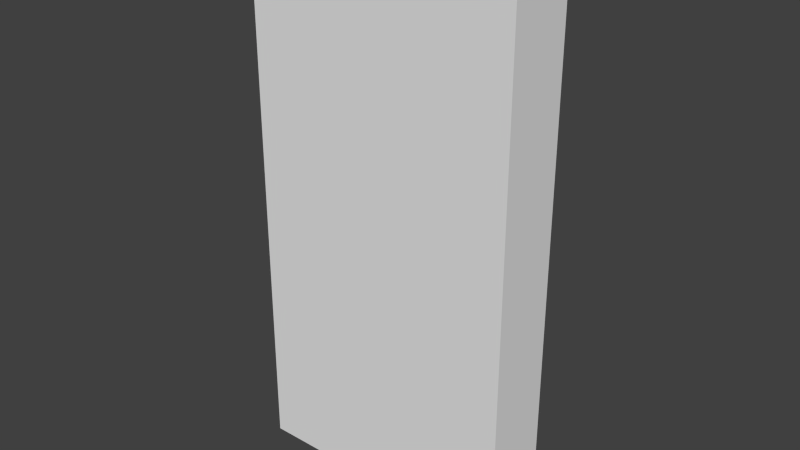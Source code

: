 # Source: Mur_Pierre.blend  (saved by Blender 2.78.0; exported with 4.5.12 LTS)
import bpy
from mathutils import Matrix  # noqa: F401  (used for matrix-valued properties, if any)

bpy.ops.wm.read_factory_settings(use_empty=True)
scene = bpy.context.scene
scene.name = 'Scene'

# ---- collections
col_collection_1 = bpy.data.collections.new('Collection 1'); scene.collection.children.link(col_collection_1)

# ---- materials (node trees are filled in below, after node groups)
mat_roche_001 = bpy.data.materials.new('Roche.001')
mat_roche_001.alpha_threshold = 0.0
mat_roche_001.use_transparent_shadow = False
mat_roche_001.preview_render_type = 'CUBE'
mat_roche_001.roughness = 0.5
mat_roche_001.specular_intensity = 0.04301

# ---- material node trees

# ---- world
world_world = bpy.data.worlds.new('World'); scene.world = world_world
world_world.color = (0.05088, 0.05088, 0.05088)
world_world.use_sun_shadow = False
world_world.sun_shadow_jitter_overblur = 0.0
world_world.cycles.sampling_method = 'NONE'
world_world.cycles.sample_map_resolution = 256

# ---- meshes
me_cube_001 = bpy.data.meshes.new('Cube.001')
me_cube_001.from_pydata([(-1.0, -0.25, -1.0), (-1.0, -0.25, 3.0), (-1.0, 0.25, -1.0), (-1.0, 0.25, 3.0), (1.0, -0.25, -1.0), (1.0, -0.25, 3.0), (1.0, 0.25, -1.0), (1.0, 0.25, 3.0)], [], [(1, 3, 2, 0), (3, 7, 6, 2), (7, 5, 4, 6), (5, 1, 0, 4), (0, 2, 6, 4), (5, 7, 3, 1)])
_uv = me_cube_001.uv_layers.new(name='UVMap')
_uv.uv.foreach_set('vector', [0.5, 4.15, -1.788e-07, 4.15, 1.788e-07, -0.1465, 0.5, -0.1465, 2.0, 4.15, -2.384e-07, 4.15, 2.384e-07, -0.1465, 2.0, -0.1465, 2.0, 4.15, 1.5, 4.15, 1.5, -0.1465, 2.0, -0.1465, 2.5, 4.15, 0.5, 4.15, 0.5, -0.1465, 2.5, -0.1465, 0.0, 0.0, 1.0, 0.0, 1.0, 1.0, 0.0, 1.0, -0.2229, 0.3812, -0.2229, 0.1671, 1.793, 0.1671, 1.793, 0.3812])
me_cube_001.materials.append(mat_roche_001)
me_cube_001.use_remesh_preserve_volume = False
me_cube_001.use_remesh_preserve_attributes = False
me_cube_001.use_mirror_vertex_groups = False
me_cube_001.update()

# ---- objects
ob_cube_001 = bpy.data.objects.new('Cube.001', me_cube_001)

# ---- transforms, parenting, visibility, modifiers, constraints
ob_cube_001.location = (0.0, 0.0, 1.0)
ob_cube_001.lineart.crease_threshold = 0.0

# ---- collection membership
col_collection_1.objects.link(ob_cube_001)

# ---- scene / render settings (as saved in the file)
scene.frame_start = 1; scene.frame_end = 250; scene.frame_set(1)
scene.render.engine = 'BLENDER_EEVEE_NEXT'
scene.render.resolution_percentage = 50
scene.render.dither_intensity = 0.0
scene.cycles.use_denoising = False
scene.cycles.samples = 10
scene.cycles.sampling_pattern = 'TABULATED_SOBOL'
scene.cycles.light_sampling_threshold = 0.0
scene.cycles.use_adaptive_sampling = False
scene.cycles.use_light_tree = False
scene.cycles.blur_glossy = 0.0
scene.cycles.pixel_filter_type = 'GAUSSIAN'
scene.cycles.sample_clamp_indirect = 0.0
scene.view_settings.view_transform = 'Standard'
bpy.context.view_layer.update()

# ---- added for rendering (the .blend has no active camera and no usable light): camera, sun
cam_auto = bpy.data.cameras.new('AutoCamera')
cam_auto.lens = 50.0
cam_auto.sensor_width = 36.0
cam_auto.clip_end = 1000.0
ob_auto_camera = bpy.data.objects.new('AutoCamera', cam_auto)
scene.collection.objects.link(ob_auto_camera)
ob_auto_camera.location = (4.16351, -4.99621, 5.33081)
ob_auto_camera.rotation_euler = (1.09748, -7.21219e-08, 0.694738)
scene.camera = ob_auto_camera
light_auto_sun = bpy.data.lights.new('AutoSun', 'SUN')
light_auto_sun.energy = 3.0
light_auto_sun.angle = 0.0523599
ob_auto_sun = bpy.data.objects.new('AutoSun', light_auto_sun)
scene.collection.objects.link(ob_auto_sun)
ob_auto_sun.rotation_euler = (0.872665, 0.174533, 0.523599)
bpy.context.view_layer.update()
